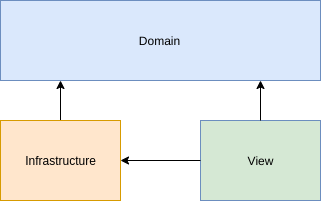

The diagram above was exported from draw.io. Its source (the exported page's mxGraphModel, read from the mxfile embedded in the PNG):
<mxGraphModel dx="1372" dy="816" grid="1" gridSize="10" guides="1" tooltips="1" connect="1" arrows="1" fold="1" page="1" pageScale="1" pageWidth="827" pageHeight="1169" math="0" shadow="0">
  <root>
    <mxCell id="0" />
    <mxCell id="1" parent="0" />
    <mxCell id="2" value="" style="group;fillColor=#fff2cc;strokeColor=#d6b656;" vertex="1" connectable="0" parent="1">
      <mxGeometry x="280" y="320" width="320" height="80" as="geometry" />
    </mxCell>
    <mxCell id="3" value="" style="rounded=0;whiteSpace=wrap;html=1;fillColor=#dae8fc;strokeColor=#6c8ebf;" vertex="1" parent="2">
      <mxGeometry width="320" height="80" as="geometry" />
    </mxCell>
    <mxCell id="4" value="Domain" style="text;html=1;strokeColor=none;fillColor=none;align=center;verticalAlign=middle;whiteSpace=wrap;rounded=0;" vertex="1" parent="2">
      <mxGeometry x="124.44444444444446" y="31.111111111111107" width="71.11111111111111" height="17.777777777777775" as="geometry" />
    </mxCell>
    <mxCell id="5" value="" style="group;strokeColor=#82b366;fillColor=#D5E8D4;" vertex="1" connectable="0" parent="1">
      <mxGeometry x="480" y="440" width="120" height="80" as="geometry" />
    </mxCell>
    <mxCell id="6" value="" style="rounded=0;whiteSpace=wrap;html=1;strokeColor=#6c8ebf;fillColor=#D5E8D4;" vertex="1" parent="5">
      <mxGeometry width="120" height="80" as="geometry" />
    </mxCell>
    <mxCell id="7" value="View" style="text;html=1;strokeColor=none;align=center;verticalAlign=middle;whiteSpace=wrap;rounded=0;fillColor=#D5E8D4;" vertex="1" parent="5">
      <mxGeometry x="46.66666666666667" y="31.111111111111107" width="26.666666666666664" height="17.777777777777775" as="geometry" />
    </mxCell>
    <mxCell id="8" style="edgeStyle=orthogonalEdgeStyle;rounded=0;orthogonalLoop=1;jettySize=auto;html=1;" edge="1" source="6" target="11" parent="1">
      <mxGeometry relative="1" as="geometry" />
    </mxCell>
    <mxCell id="9" style="edgeStyle=orthogonalEdgeStyle;rounded=0;orthogonalLoop=1;jettySize=auto;html=1;" edge="1" source="11" parent="1">
      <mxGeometry relative="1" as="geometry">
        <mxPoint x="340" y="400" as="targetPoint" />
      </mxGeometry>
    </mxCell>
    <mxCell id="10" value="" style="group;strokeColor=#d6b656;fillColor=#ffffff;" vertex="1" connectable="0" parent="1">
      <mxGeometry x="280" y="440" width="120" height="80" as="geometry" />
    </mxCell>
    <mxCell id="11" value="" style="rounded=0;whiteSpace=wrap;html=1;fillColor=#ffe6cc;strokeColor=#d79b00;" vertex="1" parent="10">
      <mxGeometry width="120" height="80" as="geometry" />
    </mxCell>
    <mxCell id="12" value="Infrastructure" style="text;html=1;strokeColor=none;fillColor=none;align=center;verticalAlign=middle;whiteSpace=wrap;rounded=0;" vertex="1" parent="10">
      <mxGeometry x="46.66666666666667" y="31.111111111111107" width="26.666666666666664" height="17.777777777777775" as="geometry" />
    </mxCell>
    <mxCell id="13" style="edgeStyle=orthogonalEdgeStyle;rounded=0;orthogonalLoop=1;jettySize=auto;html=1;" edge="1" source="6" parent="1">
      <mxGeometry relative="1" as="geometry">
        <mxPoint x="540" y="400" as="targetPoint" />
      </mxGeometry>
    </mxCell>
  </root>
</mxGraphModel>